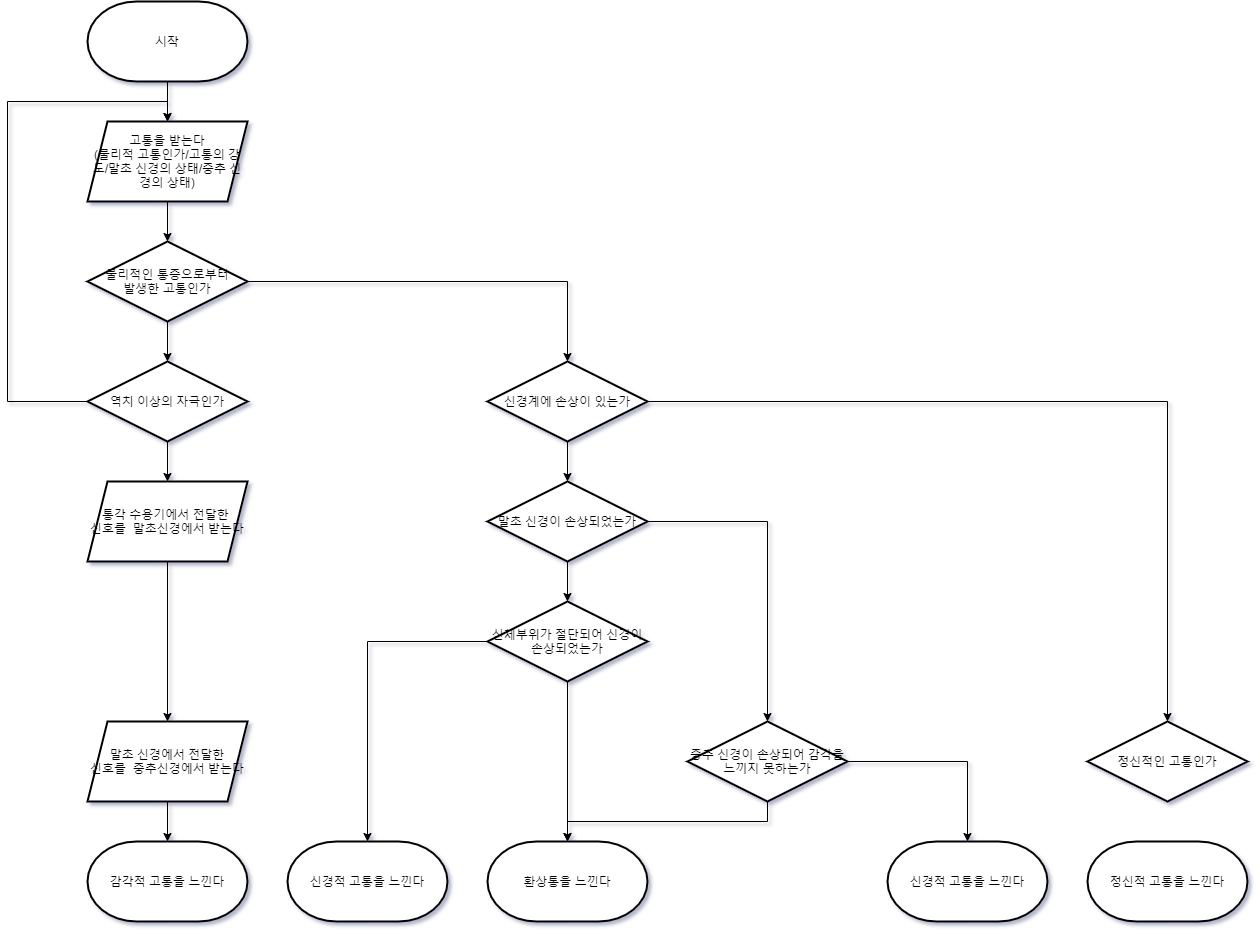

The diagram above was exported from draw.io. Its source (the exported page's mxGraphModel, read from the mxfile embedded in the PNG):
<mxGraphModel dx="2031" dy="1089" grid="1" gridSize="10" guides="1" tooltips="1" connect="1" arrows="1" fold="1" page="1" pageScale="1" pageWidth="850" pageHeight="1100" math="0" shadow="0">
  <root>
    <mxCell id="0" />
    <mxCell id="1" parent="0" />
    <mxCell id="KN99w1UVA7ctoD2aLftT-3" value="" style="edgeStyle=orthogonalEdgeStyle;rounded=0;orthogonalLoop=1;jettySize=auto;html=1;" edge="1" parent="1" target="KN99w1UVA7ctoD2aLftT-2">
      <mxGeometry relative="1" as="geometry">
        <mxPoint x="200" y="240" as="sourcePoint" />
      </mxGeometry>
    </mxCell>
    <mxCell id="KN99w1UVA7ctoD2aLftT-5" value="" style="edgeStyle=orthogonalEdgeStyle;rounded=0;orthogonalLoop=1;jettySize=auto;html=1;" edge="1" parent="1" source="KN99w1UVA7ctoD2aLftT-2">
      <mxGeometry relative="1" as="geometry">
        <mxPoint x="200" y="400" as="targetPoint" />
      </mxGeometry>
    </mxCell>
    <mxCell id="KN99w1UVA7ctoD2aLftT-8" style="edgeStyle=orthogonalEdgeStyle;rounded=0;orthogonalLoop=1;jettySize=auto;html=1;entryX=0.5;entryY=0;entryDx=0;entryDy=0;" edge="1" parent="1" source="KN99w1UVA7ctoD2aLftT-2" target="KN99w1UVA7ctoD2aLftT-7">
      <mxGeometry relative="1" as="geometry" />
    </mxCell>
    <mxCell id="KN99w1UVA7ctoD2aLftT-2" value="물리적인 통증으로부터&lt;br&gt;발생한 고통인가" style="rhombus;whiteSpace=wrap;html=1;strokeWidth=2;" vertex="1" parent="1">
      <mxGeometry x="120" y="280" width="160" height="80" as="geometry" />
    </mxCell>
    <mxCell id="KN99w1UVA7ctoD2aLftT-19" style="edgeStyle=orthogonalEdgeStyle;rounded=0;orthogonalLoop=1;jettySize=auto;html=1;entryX=0.5;entryY=0;entryDx=0;entryDy=0;" edge="1" parent="1" source="KN99w1UVA7ctoD2aLftT-6" target="KN99w1UVA7ctoD2aLftT-14">
      <mxGeometry relative="1" as="geometry">
        <Array as="points">
          <mxPoint x="40" y="440" />
          <mxPoint x="40" y="140" />
          <mxPoint x="200" y="140" />
        </Array>
      </mxGeometry>
    </mxCell>
    <mxCell id="KN99w1UVA7ctoD2aLftT-27" value="" style="edgeStyle=orthogonalEdgeStyle;rounded=0;orthogonalLoop=1;jettySize=auto;html=1;" edge="1" parent="1" source="KN99w1UVA7ctoD2aLftT-6" target="KN99w1UVA7ctoD2aLftT-26">
      <mxGeometry relative="1" as="geometry" />
    </mxCell>
    <mxCell id="KN99w1UVA7ctoD2aLftT-6" value="역치 이상의 자극인가" style="rhombus;whiteSpace=wrap;html=1;strokeWidth=2;" vertex="1" parent="1">
      <mxGeometry x="120" y="400" width="160" height="80" as="geometry" />
    </mxCell>
    <mxCell id="KN99w1UVA7ctoD2aLftT-11" style="edgeStyle=orthogonalEdgeStyle;rounded=0;orthogonalLoop=1;jettySize=auto;html=1;" edge="1" parent="1" source="KN99w1UVA7ctoD2aLftT-7" target="KN99w1UVA7ctoD2aLftT-18">
      <mxGeometry relative="1" as="geometry">
        <mxPoint x="800" y="560" as="targetPoint" />
      </mxGeometry>
    </mxCell>
    <mxCell id="KN99w1UVA7ctoD2aLftT-17" value="" style="edgeStyle=orthogonalEdgeStyle;rounded=0;orthogonalLoop=1;jettySize=auto;html=1;" edge="1" parent="1" source="KN99w1UVA7ctoD2aLftT-7" target="KN99w1UVA7ctoD2aLftT-16">
      <mxGeometry relative="1" as="geometry" />
    </mxCell>
    <mxCell id="KN99w1UVA7ctoD2aLftT-7" value="신경계에 손상이 있는가" style="rhombus;whiteSpace=wrap;html=1;strokeWidth=2;" vertex="1" parent="1">
      <mxGeometry x="520" y="400" width="160" height="80" as="geometry" />
    </mxCell>
    <mxCell id="KN99w1UVA7ctoD2aLftT-15" value="" style="edgeStyle=orthogonalEdgeStyle;rounded=0;orthogonalLoop=1;jettySize=auto;html=1;" edge="1" parent="1" source="KN99w1UVA7ctoD2aLftT-12" target="KN99w1UVA7ctoD2aLftT-14">
      <mxGeometry relative="1" as="geometry" />
    </mxCell>
    <mxCell id="KN99w1UVA7ctoD2aLftT-12" value="시작" style="strokeWidth=2;html=1;shape=mxgraph.flowchart.terminator;whiteSpace=wrap;" vertex="1" parent="1">
      <mxGeometry x="120" y="40" width="160" height="80" as="geometry" />
    </mxCell>
    <mxCell id="KN99w1UVA7ctoD2aLftT-14" value="고통을 받는다&lt;br&gt;(물리적 고통인가/고통의 강도/말초 신경의 상태/중추 신경의 상태)" style="shape=parallelogram;perimeter=parallelogramPerimeter;whiteSpace=wrap;html=1;fixedSize=1;strokeWidth=2;" vertex="1" parent="1">
      <mxGeometry x="120" y="160" width="160" height="80" as="geometry" />
    </mxCell>
    <mxCell id="KN99w1UVA7ctoD2aLftT-21" value="" style="edgeStyle=orthogonalEdgeStyle;rounded=0;orthogonalLoop=1;jettySize=auto;html=1;" edge="1" parent="1" source="KN99w1UVA7ctoD2aLftT-16" target="KN99w1UVA7ctoD2aLftT-20">
      <mxGeometry relative="1" as="geometry" />
    </mxCell>
    <mxCell id="KN99w1UVA7ctoD2aLftT-23" value="" style="edgeStyle=orthogonalEdgeStyle;rounded=0;orthogonalLoop=1;jettySize=auto;html=1;" edge="1" parent="1" source="KN99w1UVA7ctoD2aLftT-16" target="KN99w1UVA7ctoD2aLftT-22">
      <mxGeometry relative="1" as="geometry" />
    </mxCell>
    <mxCell id="KN99w1UVA7ctoD2aLftT-16" value="말초 신경이 손상되었는가" style="rhombus;whiteSpace=wrap;html=1;strokeWidth=2;" vertex="1" parent="1">
      <mxGeometry x="520" y="520" width="160" height="80" as="geometry" />
    </mxCell>
    <mxCell id="KN99w1UVA7ctoD2aLftT-18" value="정신적인 고통인가" style="rhombus;whiteSpace=wrap;html=1;strokeWidth=2;" vertex="1" parent="1">
      <mxGeometry x="1120" y="760" width="160" height="80" as="geometry" />
    </mxCell>
    <mxCell id="KN99w1UVA7ctoD2aLftT-36" style="edgeStyle=orthogonalEdgeStyle;rounded=0;orthogonalLoop=1;jettySize=auto;html=1;entryX=0.5;entryY=0;entryDx=0;entryDy=0;entryPerimeter=0;" edge="1" parent="1" source="KN99w1UVA7ctoD2aLftT-20" target="KN99w1UVA7ctoD2aLftT-35">
      <mxGeometry relative="1" as="geometry" />
    </mxCell>
    <mxCell id="KN99w1UVA7ctoD2aLftT-39" style="edgeStyle=orthogonalEdgeStyle;rounded=0;orthogonalLoop=1;jettySize=auto;html=1;entryX=0.5;entryY=0;entryDx=0;entryDy=0;entryPerimeter=0;" edge="1" parent="1" source="KN99w1UVA7ctoD2aLftT-20" target="KN99w1UVA7ctoD2aLftT-38">
      <mxGeometry relative="1" as="geometry" />
    </mxCell>
    <mxCell id="KN99w1UVA7ctoD2aLftT-20" value="신체부위가 절단되어 신경이 손상되었는가" style="rhombus;whiteSpace=wrap;html=1;strokeWidth=2;" vertex="1" parent="1">
      <mxGeometry x="520" y="640" width="160" height="80" as="geometry" />
    </mxCell>
    <mxCell id="KN99w1UVA7ctoD2aLftT-37" style="edgeStyle=orthogonalEdgeStyle;rounded=0;orthogonalLoop=1;jettySize=auto;html=1;exitX=0.5;exitY=1;exitDx=0;exitDy=0;" edge="1" parent="1" source="KN99w1UVA7ctoD2aLftT-22">
      <mxGeometry relative="1" as="geometry">
        <mxPoint x="600" y="880" as="targetPoint" />
        <Array as="points">
          <mxPoint x="800" y="860" />
          <mxPoint x="600" y="860" />
        </Array>
      </mxGeometry>
    </mxCell>
    <mxCell id="KN99w1UVA7ctoD2aLftT-41" style="edgeStyle=orthogonalEdgeStyle;rounded=0;orthogonalLoop=1;jettySize=auto;html=1;entryX=0.5;entryY=0;entryDx=0;entryDy=0;entryPerimeter=0;" edge="1" parent="1" source="KN99w1UVA7ctoD2aLftT-22" target="KN99w1UVA7ctoD2aLftT-40">
      <mxGeometry relative="1" as="geometry" />
    </mxCell>
    <mxCell id="KN99w1UVA7ctoD2aLftT-22" value="중추 신경이 손상되어 감각을 느끼지 못하는가" style="rhombus;whiteSpace=wrap;html=1;strokeWidth=2;" vertex="1" parent="1">
      <mxGeometry x="720" y="760" width="160" height="80" as="geometry" />
    </mxCell>
    <mxCell id="KN99w1UVA7ctoD2aLftT-29" value="" style="edgeStyle=orthogonalEdgeStyle;rounded=0;orthogonalLoop=1;jettySize=auto;html=1;" edge="1" parent="1" source="KN99w1UVA7ctoD2aLftT-26" target="KN99w1UVA7ctoD2aLftT-28">
      <mxGeometry relative="1" as="geometry" />
    </mxCell>
    <mxCell id="KN99w1UVA7ctoD2aLftT-26" value="통각 수용기에서 전달한 &lt;br&gt;신호를&amp;nbsp; 말초신경에서 받는다" style="shape=parallelogram;perimeter=parallelogramPerimeter;whiteSpace=wrap;html=1;fixedSize=1;strokeWidth=2;" vertex="1" parent="1">
      <mxGeometry x="120" y="520" width="160" height="80" as="geometry" />
    </mxCell>
    <mxCell id="KN99w1UVA7ctoD2aLftT-33" value="" style="edgeStyle=orthogonalEdgeStyle;rounded=0;orthogonalLoop=1;jettySize=auto;html=1;" edge="1" parent="1" source="KN99w1UVA7ctoD2aLftT-28" target="KN99w1UVA7ctoD2aLftT-32">
      <mxGeometry relative="1" as="geometry" />
    </mxCell>
    <mxCell id="KN99w1UVA7ctoD2aLftT-28" value="말초 신경에서 전달한&lt;br&gt;신호를&amp;nbsp; 중추신경에서 받는다" style="shape=parallelogram;perimeter=parallelogramPerimeter;whiteSpace=wrap;html=1;fixedSize=1;strokeWidth=2;" vertex="1" parent="1">
      <mxGeometry x="120" y="760" width="160" height="80" as="geometry" />
    </mxCell>
    <mxCell id="KN99w1UVA7ctoD2aLftT-32" value="감각적 고통을 느낀다" style="strokeWidth=2;html=1;shape=mxgraph.flowchart.terminator;whiteSpace=wrap;" vertex="1" parent="1">
      <mxGeometry x="120" y="880" width="160" height="80" as="geometry" />
    </mxCell>
    <mxCell id="KN99w1UVA7ctoD2aLftT-35" value="환상통을 느낀다" style="strokeWidth=2;html=1;shape=mxgraph.flowchart.terminator;whiteSpace=wrap;" vertex="1" parent="1">
      <mxGeometry x="520" y="880" width="160" height="80" as="geometry" />
    </mxCell>
    <mxCell id="KN99w1UVA7ctoD2aLftT-38" value="신경적 고통을 느낀다" style="strokeWidth=2;html=1;shape=mxgraph.flowchart.terminator;whiteSpace=wrap;" vertex="1" parent="1">
      <mxGeometry x="320" y="880" width="160" height="80" as="geometry" />
    </mxCell>
    <mxCell id="KN99w1UVA7ctoD2aLftT-40" value="신경적 고통을 느낀다" style="strokeWidth=2;html=1;shape=mxgraph.flowchart.terminator;whiteSpace=wrap;" vertex="1" parent="1">
      <mxGeometry x="920" y="880" width="160" height="80" as="geometry" />
    </mxCell>
    <mxCell id="KN99w1UVA7ctoD2aLftT-42" value="정신적 고통을 느낀다" style="strokeWidth=2;html=1;shape=mxgraph.flowchart.terminator;whiteSpace=wrap;" vertex="1" parent="1">
      <mxGeometry x="1120" y="880" width="160" height="80" as="geometry" />
    </mxCell>
  </root>
</mxGraphModel>